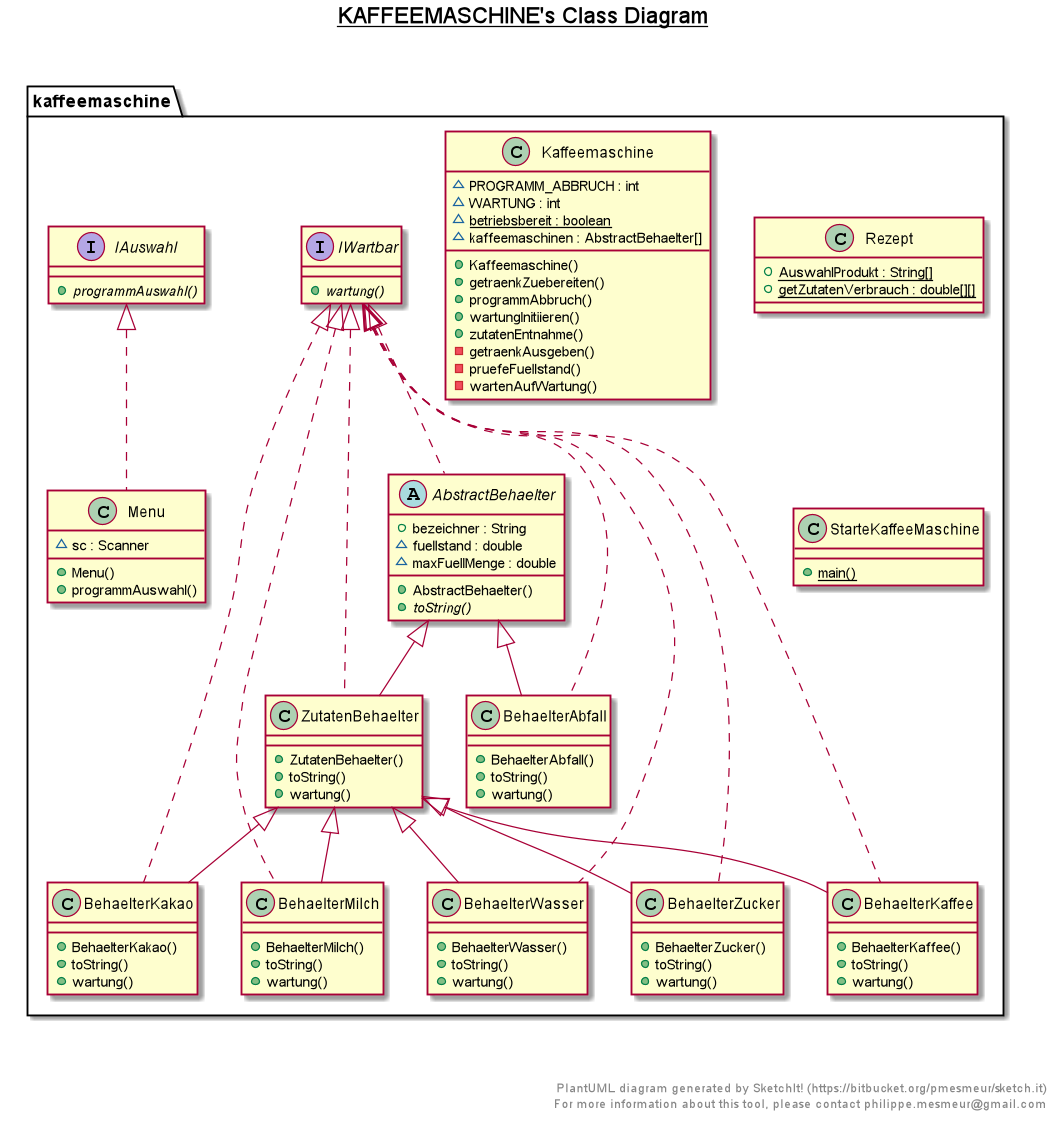

The diagram above was rendered by PlantUML. Its source (embedded in the PNG):
@startuml

title __KAFFEEMASCHINE's Class Diagram__\n

  namespace kaffeemaschine {
    abstract class kaffeemaschine.AbstractBehaelter {
        + bezeichner : String
        ~ fuellstand : double
        ~ maxFuellMenge : double
        + AbstractBehaelter()
        {abstract} + toString()
    }
  }
  

  namespace kaffeemaschine {
    class kaffeemaschine.BehaelterAbfall {
        + BehaelterAbfall()
        + toString()
        + wartung()
    }
  }
  

  namespace kaffeemaschine {
    class kaffeemaschine.BehaelterKaffee {
        + BehaelterKaffee()
        + toString()
        + wartung()
    }
  }
  

  namespace kaffeemaschine {
    class kaffeemaschine.BehaelterKakao {
        + BehaelterKakao()
        + toString()
        + wartung()
    }
  }
  

  namespace kaffeemaschine {
    class kaffeemaschine.BehaelterMilch {
        + BehaelterMilch()
        + toString()
        + wartung()
    }
  }
  

  namespace kaffeemaschine {
    class kaffeemaschine.BehaelterWasser {
        + BehaelterWasser()
        + toString()
        + wartung()
    }
  }
  

  namespace kaffeemaschine {
    class kaffeemaschine.BehaelterZucker {
        + BehaelterZucker()
        + toString()
        + wartung()
    }
  }
  

  namespace kaffeemaschine {
    interface kaffeemaschine.IAuswahl {
        {abstract} + programmAuswahl()
    }
  }
  

  namespace kaffeemaschine {
    interface kaffeemaschine.IWartbar {
        {abstract} + wartung()
    }
  }
  

  namespace kaffeemaschine {
    class kaffeemaschine.Kaffeemaschine {
        ~ PROGRAMM_ABBRUCH : int
        ~ WARTUNG : int
        {static} ~ betriebsbereit : boolean
        ~ kaffeemaschinen : AbstractBehaelter[]
        + Kaffeemaschine()
        + getraenkZuebereiten()
        + programmAbbruch()
        + wartungInitiieren()
        + zutatenEntnahme()
        - getraenkAusgeben()
        - pruefeFuellstand()
        - wartenAufWartung()
    }
  }
  

  namespace kaffeemaschine {
    class kaffeemaschine.Menu {
        ~ sc : Scanner
        + Menu()
        + programmAuswahl()
    }
  }
  

  namespace kaffeemaschine {
    class kaffeemaschine.Rezept {
        {static} + AuswahlProdukt : String[]
        {static} + getZutatenVerbrauch : double[][]
    }
  }
  

  namespace kaffeemaschine {
    class kaffeemaschine.StarteKaffeeMaschine {
        {static} + main()
    }
  }
  

  namespace kaffeemaschine {
    class kaffeemaschine.ZutatenBehaelter {
        + ZutatenBehaelter()
        + toString()
        + wartung()
    }
  }
  

  kaffeemaschine.AbstractBehaelter .up.|> kaffeemaschine.IWartbar
  kaffeemaschine.BehaelterAbfall .up.|> kaffeemaschine.IWartbar
  kaffeemaschine.BehaelterAbfall -up-|> kaffeemaschine.AbstractBehaelter
  kaffeemaschine.BehaelterKaffee .up.|> kaffeemaschine.IWartbar
  kaffeemaschine.BehaelterKaffee -up-|> kaffeemaschine.ZutatenBehaelter
  kaffeemaschine.BehaelterKakao .up.|> kaffeemaschine.IWartbar
  kaffeemaschine.BehaelterKakao -up-|> kaffeemaschine.ZutatenBehaelter
  kaffeemaschine.BehaelterMilch .up.|> kaffeemaschine.IWartbar
  kaffeemaschine.BehaelterMilch -up-|> kaffeemaschine.ZutatenBehaelter
  kaffeemaschine.BehaelterWasser .up.|> kaffeemaschine.IWartbar
  kaffeemaschine.BehaelterWasser -up-|> kaffeemaschine.ZutatenBehaelter
  kaffeemaschine.BehaelterZucker .up.|> kaffeemaschine.IWartbar
  kaffeemaschine.BehaelterZucker -up-|> kaffeemaschine.ZutatenBehaelter
  kaffeemaschine.Menu .up.|> kaffeemaschine.IAuswahl
  kaffeemaschine.ZutatenBehaelter .up.|> kaffeemaschine.IWartbar
  kaffeemaschine.ZutatenBehaelter -up-|> kaffeemaschine.AbstractBehaelter


right footer


PlantUML diagram generated by SketchIt! (https://bitbucket.org/pmesmeur/sketch.it)
For more information about this tool, please contact philippe.mesmeur@gmail.com
endfooter

@enduml